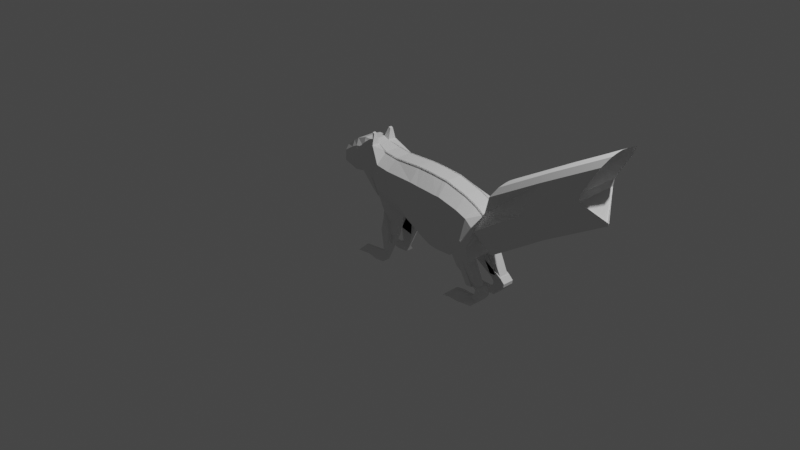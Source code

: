 # Source: Squirrel.blend  (saved by Blender 2.93.21; exported with 4.5.12 LTS)
import bpy
from mathutils import Matrix  # noqa: F401  (used for matrix-valued properties, if any)

bpy.ops.wm.read_factory_settings(use_empty=True)
scene = bpy.context.scene
scene.name = 'Scene'

# ---- collections
col_collection = bpy.data.collections.new('Collection'); scene.collection.children.link(col_collection)

# ---- world
world_world = bpy.data.worlds.new('World'); scene.world = world_world
world_world.use_nodes = True; world_world.node_tree.nodes.clear()
_N = world_world.node_tree.nodes; _L = world_world.node_tree.links
n0 = _N.new('ShaderNodeOutputWorld'); n0.name = 'World Output'; n0.location = (300, 300)
n1 = _N.new('ShaderNodeBackground'); n1.name = 'Background'; n1.location = (10, 300)
n1.inputs[0].default_value = (0.05088, 0.05088, 0.05088, 1.0)
_L.new(n1.outputs[0], n0.inputs[0])
n0.is_active_output = True
world_world.color = (0.05088, 0.05088, 0.05088)
world_world.use_sun_shadow = False
world_world.sun_shadow_jitter_overblur = 0.0

# ---- cameras
cam_camera = bpy.data.cameras.new('Camera')
cam_camera.clip_end = 100.0
cam_camera.ortho_scale = 7.314

# ---- lights
light_light = bpy.data.lights.new('Light', 'POINT')
light_light.transmission_factor = 0.0
light_light.energy = 1000.0
light_light.shadow_soft_size = 0.1
light_light.shadow_maximum_resolution = 0.006
light_light.use_absolute_resolution = True

# ---- meshes
me_plane = bpy.data.meshes.new('Plane')
me_plane.from_pydata([(0.9002, 0.0, 0.004798), (1.161, 0.0, 0.03214), (0.751, 0.0, 0.695), (1.227, 0.0, 0.5039), (0.5209, 0.0, 0.02189), (0.3716, 0.0, 0.7224), (0.1791, 0.0, 0.1313), (0.05722, 0.0, 0.7121), (-0.09773, 0.0, 0.1962), (-0.2196, 0.0, 0.777), (-0.2174, 0.0, 0.3192), (-0.3837, 0.0, 0.8044), (-0.2925, 0.0, 0.4286), (-0.493, 0.0, 0.7634), (-0.5079, 0.0, 0.4252), (-0.6468, 0.0, 0.6506), (-0.5694, 0.0, 0.4491), (-0.6707, 0.0, 0.5993), (1.031, 0.0, 0.01855), (0.9971, 0.0, 0.6262), (0.5604, 0.0, 0.7139), (0.7062, 0.0, -0.02421), (-0.09247, 0.0, 0.7327), (0.03283, 0.0, 0.1656), (-0.5533, 0.0, 0.7242), (-0.3628, 0.0, 0.4481), (0.8703, 0.0, -0.01983), (0.7015, 0.0, 0.6999), (1.099, 0.0, 0.0257), (1.128, 0.0, 0.5687), (-0.2818, 0.0, 0.8038), (-0.1495, 0.0, 0.263), (0.4601, 0.0, 0.7198), (0.6077, 0.0, -0.01339), (0.751, -0.08592, 0.695), (0.9002, -0.1616, 0.004798), (1.099, -0.2286, 0.0257), (1.161, -0.2286, 0.03214), (1.227, -0.08592, 0.5039), (0.9971, -0.08592, 0.6262), (0.3716, -0.08592, 0.7224), (0.5209, -0.1616, 0.02189), (0.4601, -0.08592, 0.7198), (0.8703, -0.1616, -0.01983), (0.05722, -0.08592, 0.7121), (0.1791, -0.1033, 0.1313), (-0.2196, -0.1534, 0.777), (-0.09773, -0.09503, 0.1962), (-0.09247, -0.08592, 0.7327), (0.03283, -0.2286, 0.1656), (-0.3837, -0.09648, 0.8044), (-0.2174, -0.1534, 0.3192), (-0.2818, -0.09648, 0.8038), (-0.1495, -0.1534, 0.263), (-0.493, -0.09648, 0.7634), (-0.2925, -0.1182, 0.4286), (-0.6468, -0.09648, 0.6506), (-0.5079, -0.1182, 0.4252), (-0.5533, -0.09648, 0.7242), (-0.3628, -0.1182, 0.4481), (-0.6707, -0.09648, 0.5993), (-0.5694, -0.0821, 0.4491), (1.031, -0.2286, 0.01855), (1.128, -0.08592, 0.5687), (0.7015, -0.08592, 0.6999), (0.5604, -0.08592, 0.7139), (0.6077, -0.1616, -0.01339), (0.7062, -0.1616, -0.02421), (-0.2818, -0.06301, 0.8038), (-0.2196, -0.06301, 0.777), (0.751, -0.1029, 0.695), (0.9971, -0.1029, 0.6262), (-0.493, -0.06301, 0.7634), (-0.3837, -0.06301, 0.8044), (-0.1495, -0.1029, 0.263), (-0.2174, -0.1029, 0.3192), (-0.09247, -0.1029, 0.7327), (0.05722, -0.1029, 0.7121), (-0.2925, -0.06301, 0.4286), (0.3716, -0.1029, 0.7224), (0.4601, -0.1029, 0.7198), (0.03283, -0.1029, 0.1656), (-0.09773, -0.1029, 0.1962), (0.5604, -0.1029, 0.7139), (0.9002, -0.1029, 0.004798), (0.8703, -0.1029, -0.01983), (-0.6468, -0.06301, 0.6506), (-0.5533, -0.06301, 0.7242), (0.6077, -0.1029, -0.01339), (0.5209, -0.1029, 0.02189), (-0.3628, -0.06301, 0.4481), (-0.5079, -0.06301, 0.4252), (-0.5694, -0.06301, 0.4491), (-0.6707, -0.06301, 0.5993), (0.1791, -0.1029, 0.1313), (0.7062, -0.1029, -0.02421), (0.7015, -0.1029, 0.6999), (1.031, -0.1029, 0.01855), (1.128, -0.1029, 0.5687), (1.099, -0.1029, 0.0257), (1.227, -0.1029, 0.5039), (1.161, -0.1029, 0.03214), (1.233, -0.2144, -0.2025), (1.281, -0.2144, -0.1975), (1.233, -0.117, -0.2025), (1.281, -0.117, -0.1975), (1.16, -0.2286, -0.2049), (1.228, -0.2286, -0.1978), (1.16, -0.1029, -0.2049), (1.228, -0.1029, -0.1978), (0.9265, -0.1563, -0.04178), (1.057, -0.2286, -0.02802), (0.9265, -0.1029, -0.04178), (1.057, -0.1029, -0.02802), (0.9584, -0.1563, -0.09574), (1.089, -0.2286, -0.08199), (0.9584, -0.1029, -0.09574), (1.089, -0.1029, -0.08199), (1.163, -0.1563, -0.2203), (1.294, -0.2286, -0.2066), (1.163, -0.1029, -0.2203), (1.294, -0.1029, -0.2066), (1.211, -0.1563, -0.267), (1.342, -0.2286, -0.2532), (1.211, -0.1029, -0.267), (1.342, -0.1029, -0.2532), (1.205, -0.1563, -0.3042), (1.336, -0.2286, -0.2905), (1.205, -0.1029, -0.3042), (1.336, -0.1029, -0.2905), (1.163, -0.1563, -0.3553), (1.294, -0.2286, -0.3416), (1.163, -0.1029, -0.3553), (1.294, -0.1029, -0.3416), (1.09, -0.2286, -0.4217), (1.221, -0.2286, -0.408), (1.09, -0.1029, -0.4217), (1.221, -0.1029, -0.408), (1.125, -0.1029, -0.3597), (1.125, -0.1563, -0.3597), (1.052, -0.1029, -0.4261), (1.052, -0.2286, -0.4261), (1.019, -0.1029, -0.3546), (1.019, -0.1563, -0.3546), (0.9464, -0.1029, -0.421), (0.9464, -0.2286, -0.421), (0.9295, -0.1029, -0.3682), (0.9295, -0.1563, -0.3682), (0.8565, -0.1029, -0.4346), (0.8565, -0.2286, -0.4346), (-0.003602, -0.2286, 0.01026), (0.1427, -0.1703, -0.02405), (-0.003602, -0.1029, 0.01026), (0.1427, -0.1029, -0.02405), (-0.05149, -0.1702, 0.02559), (0.07907, -0.2286, -0.005035), (0.07907, -0.1029, -0.005035), (-0.05149, -0.1029, 0.02559), (-0.01692, -0.2286, -0.04654), (0.1293, -0.1703, -0.08085), (-0.01692, -0.1029, -0.04654), (0.1293, -0.1029, -0.08085), (-0.06823, -0.1702, -0.1592), (0.07804, -0.1703, -0.1935), (-0.06823, -0.1029, -0.1592), (0.07804, -0.1029, -0.1935), (-0.06537, -0.1499, -0.3381), (0.01593, -0.1497, -0.3505), (-0.06537, -0.1238, -0.3381), (0.01593, -0.1234, -0.3505), (-0.06094, -0.1702, -0.1561), (0.06962, -0.2286, -0.1867), (0.06962, -0.1029, -0.1867), (-0.06094, -0.1029, -0.1561), (-0.1174, -0.208, -0.3985), (-0.01902, -0.208, -0.4216), (-0.1174, -0.1234, -0.3985), (-0.01902, -0.1234, -0.4216), (-0.2286, -0.208, -0.4081), (-0.1303, -0.208, -0.4312), (-0.2286, -0.1234, -0.4081), (-0.1303, -0.1234, -0.4312), (-0.3317, -0.1238, -0.3636), (-0.3317, -0.1499, -0.3636), (-0.3837, -0.1234, -0.4241), (-0.3837, -0.208, -0.4241), (-0.2253, -0.1242, 0.8924), (-0.2474, -0.1242, 0.9019), (-0.2474, -0.09218, 0.9019), (-0.2253, -0.09218, 0.8924), (1.216, 0.0, 0.4243), (-0.6536, 0.0, 0.574), (0.7762, -0.2286, 0.5785), (1.211, -0.2057, 0.3678), (0.3968, -0.2286, 0.6041), (0.07779, -0.2286, 0.6141), (-0.199, -0.1534, 0.679), (-0.3556, -0.1534, 0.7225), (-0.4592, -0.1534, 0.7069), (-0.6234, -0.1534, 0.6125), (-0.6536, -0.1173, 0.574), (1.003, -0.2286, 0.5237), (0.585, -0.2286, 0.5893), (-0.07132, -0.2286, 0.637), (-0.5211, -0.1534, 0.6776), (0.73, -0.2286, 0.5784), (1.123, -0.2286, 0.4771), (-0.2595, -0.1534, 0.7125), (0.485, -0.2286, 0.596), (1.216, -0.1029, 0.4243), (-0.6536, -0.06301, 0.574), (2.385, 0.0, 1.078), (2.396, 0.0, 1.158), (2.385, -0.2286, 1.078), (2.396, -0.2286, 1.158), (2.396, -0.1029, 1.158), (2.385, -0.1029, 1.078), (1.397, -0.1029, 0.7845), (1.397, 0.0, 0.7845), (1.397, -0.2187, 0.7845), (2.566, -0.2187, 1.439), (2.566, -0.1029, 1.439), (2.566, 0.0, 1.439), (1.332, 0.0, 0.2163), (1.358, -0.00228, 0.1755), (1.366, -0.1223, 0.1495), (2.501, 0.0, 0.8704), (2.527, 0.0, 0.8296), (2.54, -0.002527, 0.8602), (1.802, -0.2305, 0.833), (1.804, -0.2286, 0.7534), (1.972, -0.2206, 1.114), (1.92, 0.0, 0.5454), (1.946, -0.00228, 0.5046), (1.959, -0.1452, 0.5351), (1.444, -0.05926, 0.8911), (1.434, 0.0, 0.8883), (1.456, -0.1642, 0.8819), (2.031, -0.1662, 1.211), (2.625, -0.1643, 1.536), (2.614, -0.05926, 1.545), (2.603, 0.0, 1.542), (2.033, -0.05926, 1.22), (2.022, 0.0, 1.217), (-0.6293, 0.0, 0.5182), (0.821, -0.2324, 0.2913), (0.4416, -0.2324, 0.3125), (0.1109, -0.2324, 0.3737), (-0.1659, -0.1918, 0.4387), (-0.3035, -0.1918, 0.5232), (-0.3924, -0.1918, 0.572), (-0.5829, -0.1918, 0.5245), (-0.6293, -0.1557, 0.5182), (0.6283, -0.2324, 0.2816), (-0.03676, -0.267, 0.4025), (-0.4587, -0.1918, 0.5678), (0.7832, -0.2324, 0.2786), (-0.2219, -0.1918, 0.4894), (0.5292, -0.2324, 0.2904), (1.168, -0.1413, 0.2307), (1.168, 0.0, 0.2307), (1.166, -0.2559, 0.2033), (0.9984, -0.267, 0.2718), (1.092, -0.267, 0.2529), (-0.6293, -0.1014, 0.5182)], [], [(206, 193, 38, 63), (208, 42, 40, 194), (194, 40, 44, 195), (203, 48, 46, 196), (207, 52, 50, 197), (197, 50, 54, 198), (204, 58, 56, 199), (199, 56, 60, 200), (192, 201, 39, 34), (205, 64, 65, 202), (195, 44, 48, 203), (198, 54, 58, 204), (192, 34, 64, 205), (201, 206, 63, 39), (196, 46, 52, 207), (202, 65, 42, 208), (46, 69, 189, 186), (71, 70, 34, 39), (73, 72, 54, 50), (75, 74, 53, 51), (77, 76, 48, 44), (78, 75, 51, 55), (80, 79, 40, 42), (82, 81, 156, 157), (83, 80, 42, 65), (85, 84, 35, 43), (87, 86, 56, 58), (89, 88, 66, 41), (72, 87, 58, 54), (90, 78, 55, 59), (79, 77, 44, 40), (91, 90, 59, 57), (264, 92, 61, 252), (94, 89, 41, 45), (86, 93, 60, 56), (95, 85, 43, 67), (92, 91, 57, 61), (76, 69, 46, 48), (70, 96, 64, 34), (84, 97, 113, 112), (49, 81, 152, 150), (98, 71, 39, 63), (36, 62, 106, 107), (68, 73, 50, 52), (100, 98, 63, 38), (101, 37, 103, 105), (96, 83, 65, 64), (74, 82, 47, 53), (211, 216, 227, 226), (88, 95, 67, 66), (33, 21, 95, 88), (100, 38, 219, 217), (31, 8, 82, 74), (27, 20, 83, 96), (28, 1, 101, 99), (3, 29, 98, 100), (30, 11, 73, 68), (18, 28, 99, 97), (29, 19, 71, 98), (23, 6, 94, 81), (0, 18, 97, 84), (2, 27, 96, 70), (22, 9, 69, 76), (16, 14, 91, 92), (21, 26, 85, 95), (15, 17, 93, 86), (6, 4, 89, 94), (244, 16, 92, 264), (14, 25, 90, 91), (5, 7, 77, 79), (25, 12, 78, 90), (13, 24, 87, 72), (4, 33, 88, 89), (24, 15, 86, 87), (26, 0, 84, 85), (20, 32, 80, 83), (8, 23, 81, 82), (32, 5, 79, 80), (12, 10, 75, 78), (7, 22, 76, 77), (10, 31, 74, 75), (11, 13, 72, 73), (19, 2, 70, 71), (9, 30, 68, 69), (104, 105, 103, 102), (36, 99, 104, 102), (37, 36, 102, 103), (99, 101, 105, 104), (108, 109, 107, 106), (99, 36, 107, 109), (97, 99, 109, 108), (62, 97, 108, 106), (113, 111, 115, 117), (62, 35, 110, 111), (97, 62, 111, 113), (35, 84, 112, 110), (116, 117, 121, 120), (111, 110, 114, 115), (112, 113, 117, 116), (110, 112, 116, 114), (120, 121, 125, 124), (114, 116, 120, 118), (117, 115, 119, 121), (115, 114, 118, 119), (125, 123, 127, 129), (118, 120, 124, 122), (121, 119, 123, 125), (119, 118, 122, 123), (128, 129, 133, 132), (123, 122, 126, 127), (124, 125, 129, 128), (122, 124, 128, 126), (134, 130, 139, 141), (126, 128, 132, 130), (129, 127, 131, 133), (127, 126, 130, 131), (136, 137, 135, 134), (133, 131, 135, 137), (131, 130, 134, 135), (132, 133, 137, 136), (141, 139, 143, 145), (136, 134, 141, 140), (130, 132, 138, 139), (132, 136, 140, 138), (142, 144, 148, 146), (140, 141, 145, 144), (138, 140, 144, 142), (139, 138, 142, 143), (147, 146, 148, 149), (143, 142, 146, 147), (145, 143, 147, 149), (144, 145, 149, 148), (152, 153, 161, 160), (81, 94, 153, 152), (45, 49, 150, 151), (94, 45, 151, 153), (156, 155, 171, 172), (47, 82, 157, 154), (81, 49, 155, 156), (49, 47, 154, 155), (161, 159, 163, 165), (150, 152, 160, 158), (153, 151, 159, 161), (151, 150, 158, 159), (164, 165, 169, 168), (159, 158, 162, 163), (160, 161, 165, 164), (158, 160, 164, 162), (168, 169, 177, 176), (162, 164, 168, 166), (165, 163, 167, 169), (163, 162, 166, 167), (173, 172, 171, 170), (154, 157, 173, 170), (155, 154, 170, 171), (157, 156, 172, 173), (177, 175, 179, 181), (166, 168, 182, 183), (169, 167, 175, 177), (167, 166, 174, 175), (180, 181, 179, 178), (175, 174, 178, 179), (176, 177, 181, 180), (174, 176, 180, 178), (183, 182, 184, 185), (168, 176, 184, 182), (176, 174, 185, 184), (174, 166, 183, 185), (189, 188, 187, 186), (69, 68, 188, 189), (68, 52, 187, 188), (52, 46, 186, 187), (17, 191, 210, 93), (260, 190, 209, 259), (259, 209, 193, 261), (93, 210, 200, 60), (253, 202, 208, 258), (248, 196, 207, 257), (262, 263, 206, 201), (245, 192, 205, 256), (250, 198, 204, 255), (247, 195, 203, 254), (256, 205, 202, 253), (245, 262, 201, 192), (251, 199, 200, 252), (255, 204, 199, 251), (249, 197, 198, 250), (257, 207, 197, 249), (254, 203, 196, 248), (246, 194, 195, 247), (258, 208, 194, 246), (263, 261, 193, 206), (216, 215, 214, 213), (211, 212, 215, 216), (215, 212, 222, 221), (229, 230, 213, 214), (230, 193, 225, 234), (217, 219, 237, 235), (221, 222, 241, 240), (229, 214, 220, 231), (214, 215, 221, 220), (3, 100, 217, 218), (233, 232, 226, 227), (234, 233, 227, 228), (209, 190, 223, 224), (216, 213, 228, 227), (193, 209, 224, 225), (225, 224, 233, 234), (224, 223, 232, 233), (38, 229, 231, 219), (231, 220, 239, 238), (219, 231, 238, 237), (213, 230, 234, 228), (38, 193, 230, 229), (242, 238, 239, 240), (243, 242, 240, 241), (236, 235, 242, 243), (235, 237, 238, 242), (218, 217, 235, 236), (220, 221, 240, 239), (36, 37, 261, 263), (66, 258, 246, 41), (41, 246, 247, 45), (49, 254, 248, 47), (53, 257, 249, 51), (51, 249, 250, 55), (59, 255, 251, 57), (57, 251, 252, 61), (35, 62, 262, 245), (43, 256, 253, 67), (45, 247, 254, 49), (55, 250, 255, 59), (35, 245, 256, 43), (62, 36, 263, 262), (47, 248, 257, 53), (67, 253, 258, 66), (101, 259, 261, 37), (1, 260, 259, 101), (191, 244, 264, 210), (210, 264, 252, 200)])
_uv = me_plane.uv_layers.new(name='UVMap')
_uv.uv.foreach_set('vector', [0.7645, 0.8312, 1.0, 0.8312, 1.0, 1.0, 0.7645, 1.0, 0.0, 0.8312, 0.0, 1.0, 0.0, 1.0, 0.0, 0.8312, 0.0, 0.8312, 0.0, 1.0, 0.0, 1.0, 0.0, 0.8312, 0.0, 0.8312, 0.0, 1.0, 0.0, 1.0, 0.0, 0.8312, 0.0, 0.8312, 0.0, 1.0, 0.0, 1.0, 0.0, 0.8312, 0.0, 0.8312, 0.0, 1.0, 0.0, 1.0, 0.0, 0.8312, 0.0, 0.8312, 0.0, 1.0, 0.0, 1.0, 0.0, 0.8312, 0.0, 0.8312, 0.0, 1.0, 0.0, 1.0, 0.0, 0.8312, 0.0, 0.8312, 0.503, 0.8312, 0.503, 1.0, 0.0, 1.0, 0.0, 0.8312, 0.0, 1.0, 0.0, 1.0, 0.0, 0.8312, 0.0, 0.8312, 0.0, 1.0, 0.0, 1.0, 0.0, 0.8312, 0.0, 0.8312, 0.0, 1.0, 0.0, 1.0, 0.0, 0.8312, 0.0, 0.8312, 0.0, 1.0, 0.0, 1.0, 0.0, 0.8312, 0.503, 0.8312, 0.7645, 0.8312, 0.7645, 1.0, 0.503, 1.0, 0.0, 0.8312, 0.0, 1.0, 0.0, 1.0, 0.0, 0.8312, 0.0, 0.8312, 0.0, 1.0, 0.0, 1.0, 0.0, 0.8312, 0.0, 1.0, 0.0, 1.0, 0.0, 1.0, 0.0, 1.0, 0.503, 1.0, 0.0, 1.0, 0.0, 1.0, 0.503, 1.0, 0.0, 1.0, 0.0, 1.0, 0.0, 1.0, 0.0, 1.0, 0.0, 0.0, 0.0, 0.0, 0.0, 0.0, 0.0, 0.0, 0.0, 1.0, 0.0, 1.0, 0.0, 1.0, 0.0, 1.0, 0.0, 0.0, 0.0, 0.0, 0.0, 0.0, 0.0, 0.0, 0.0, 1.0, 0.0, 1.0, 0.0, 1.0, 0.0, 1.0, 0.0, 0.0, 0.0, 0.0, 0.0, 0.0, 0.0, 0.0, 0.0, 1.0, 0.0, 1.0, 0.0, 1.0, 0.0, 1.0, 0.0, 0.0, 0.0, 0.0, 0.0, 0.0, 0.0, 0.0, 0.0, 1.0, 0.0, 1.0, 0.0, 1.0, 0.0, 1.0, 0.0, 0.0, 0.0, 0.0, 0.0, 0.0, 0.0, 0.0, 0.0, 1.0, 0.0, 1.0, 0.0, 1.0, 0.0, 1.0, 0.0, 0.0, 0.0, 0.0, 0.0, 0.0, 0.0, 0.0, 0.0, 1.0, 0.0, 1.0, 0.0, 1.0, 0.0, 1.0, 0.0, 0.0, 0.0, 0.0, 0.0, 0.0, 0.0, 0.0, 0.0, 0.4027, 0.0, 0.0, 0.0, 0.0, 0.0, 0.4027, 0.0, 0.0, 0.0, 0.0, 0.0, 0.0, 0.0, 0.0, 0.0, 1.0, 0.0, 1.0, 0.0, 1.0, 0.0, 1.0, 0.0, 0.0, 0.0, 0.0, 0.0, 0.0, 0.0, 0.0, 0.0, 0.0, 0.0, 0.0, 0.0, 0.0, 0.0, 0.0, 0.0, 1.0, 0.0, 1.0, 0.0, 1.0, 0.0, 1.0, 0.0, 1.0, 0.0, 1.0, 0.0, 1.0, 0.0, 1.0, 0.0, 0.0, 0.503, 0.0, 0.503, 0.0, 0.0, 0.0, 0.0, 0.0, 0.0, 0.0, 0.0, 0.0, 0.0, 0.0, 0.7645, 1.0, 0.503, 1.0, 0.503, 1.0, 0.7645, 1.0, 0.7645, 0.0, 0.503, 0.0, 0.503, 0.0, 0.7645, 0.0, 0.0, 1.0, 0.0, 1.0, 0.0, 1.0, 0.0, 1.0, 1.0, 1.0, 0.7645, 1.0, 0.7645, 1.0, 1.0, 1.0, 1.0, 0.0, 1.0, 0.0, 1.0, 0.0, 1.0, 0.0, 0.0, 1.0, 0.0, 1.0, 0.0, 1.0, 0.0, 1.0, 0.0, 0.0, 0.0, 0.0, 0.0, 0.0, 0.0, 0.0, 1.0, 0.8312, 1.0, 0.8312, 1.0, 0.8312, 1.0, 0.8312, 0.0, 0.0, 0.0, 0.0, 0.0, 0.0, 0.0, 0.0, 0.0, 0.0, 0.0, 0.0, 0.0, 0.0, 0.0, 0.0, 1.0, 1.0, 1.0, 1.0, 1.0, 1.0, 1.0, 1.0, 0.0, 0.0, 0.0, 0.0, 0.0, 0.0, 0.0, 0.0, 0.0, 1.0, 0.0, 1.0, 0.0, 1.0, 0.0, 1.0, 0.7645, 0.0, 1.0, 0.0, 1.0, 0.0, 0.7645, 0.0, 1.0, 1.0, 0.7645, 1.0, 0.7645, 1.0, 1.0, 1.0, 0.0, 1.0, 0.0, 1.0, 0.0, 1.0, 0.0, 1.0, 0.503, 0.0, 0.7645, 0.0, 0.7645, 0.0, 0.503, 0.0, 0.7645, 1.0, 0.503, 1.0, 0.503, 1.0, 0.7645, 1.0, 0.0, 0.0, 0.0, 0.0, 0.0, 0.0, 0.0, 0.0, 0.0, 0.0, 0.503, 0.0, 0.503, 0.0, 0.0, 0.0, 0.0, 1.0, 0.0, 1.0, 0.0, 1.0, 0.0, 1.0, 0.0, 1.0, 0.0, 1.0, 0.0, 1.0, 0.0, 1.0, 0.0, 0.0, 0.0, 0.0, 0.0, 0.0, 0.0, 0.0, 0.0, 0.0, 0.0, 0.0, 0.0, 0.0, 0.0, 0.0, 0.0, 1.0, 0.0, 1.0, 0.0, 1.0, 0.0, 1.0, 0.0, 0.0, 0.0, 0.0, 0.0, 0.0, 0.0, 0.0, 0.0, 0.4027, 0.0, 0.0, 0.0, 0.0, 0.0, 0.4027, 0.0, 0.0, 0.0, 0.0, 0.0, 0.0, 0.0, 0.0, 0.0, 1.0, 0.0, 1.0, 0.0, 1.0, 0.0, 1.0, 0.0, 0.0, 0.0, 0.0, 0.0, 0.0, 0.0, 0.0, 0.0, 1.0, 0.0, 1.0, 0.0, 1.0, 0.0, 1.0, 0.0, 0.0, 0.0, 0.0, 0.0, 0.0, 0.0, 0.0, 0.0, 1.0, 0.0, 1.0, 0.0, 1.0, 0.0, 1.0, 0.0, 0.0, 0.0, 0.0, 0.0, 0.0, 0.0, 0.0, 0.0, 1.0, 0.0, 1.0, 0.0, 1.0, 0.0, 1.0, 0.0, 0.0, 0.0, 0.0, 0.0, 0.0, 0.0, 0.0, 0.0, 1.0, 0.0, 1.0, 0.0, 1.0, 0.0, 1.0, 0.0, 0.0, 0.0, 0.0, 0.0, 0.0, 0.0, 0.0, 0.0, 1.0, 0.0, 1.0, 0.0, 1.0, 0.0, 1.0, 0.0, 0.0, 0.0, 0.0, 0.0, 0.0, 0.0, 0.0, 0.0, 1.0, 0.0, 1.0, 0.0, 1.0, 0.0, 1.0, 0.503, 1.0, 0.0, 1.0, 0.0, 1.0, 0.503, 1.0, 0.0, 1.0, 0.0, 1.0, 0.0, 1.0, 0.0, 1.0, 0.7645, 0.0, 1.0, 0.0, 1.0, 0.0, 0.7645, 0.0, 0.7645, 0.0, 0.7645, 0.0, 0.7645, 0.0, 0.7645, 0.0, 1.0, 0.0, 0.7645, 0.0, 0.7645, 0.0, 1.0, 0.0, 0.7645, 0.0, 1.0, 0.0, 1.0, 0.0, 0.7645, 0.0, 0.503, 0.0, 0.7645, 0.0, 0.7645, 0.0, 0.503, 0.0, 0.7645, 0.0, 0.7645, 0.0, 0.7645, 0.0, 0.7645, 0.0, 0.503, 0.0, 0.7645, 0.0, 0.7645, 0.0, 0.503, 0.0, 0.503, 0.0, 0.503, 0.0, 0.503, 0.0, 0.503, 0.0, 0.503, 0.0, 0.503, 0.0, 0.503, 0.0, 0.503, 0.0, 0.503, 0.0, 0.0, 0.0, 0.0, 0.0, 0.503, 0.0, 0.503, 0.0, 0.503, 0.0, 0.503, 0.0, 0.503, 0.0, 0.0, 0.0, 0.0, 0.0, 0.0, 0.0, 0.0, 0.0, 0.0, 0.0, 0.503, 0.0, 0.503, 0.0, 0.0, 0.0, 0.503, 0.0, 0.0, 0.0, 0.0, 0.0, 0.503, 0.0, 0.0, 0.0, 0.503, 0.0, 0.503, 0.0, 0.0, 0.0, 0.0, 0.0, 0.0, 0.0, 0.0, 0.0, 0.0, 0.0, 0.0, 0.0, 0.503, 0.0, 0.503, 0.0, 0.0, 0.0, 0.0, 0.0, 0.0, 0.0, 0.0, 0.0, 0.0, 0.0, 0.503, 0.0, 0.503, 0.0, 0.503, 0.0, 0.503, 0.0, 0.503, 0.0, 0.0, 0.0, 0.0, 0.0, 0.503, 0.0, 0.503, 0.0, 0.503, 0.0, 0.503, 0.0, 0.503, 0.0, 0.0, 0.0, 0.0, 0.0, 0.0, 0.0, 0.0, 0.0, 0.503, 0.0, 0.503, 0.0, 0.503, 0.0, 0.503, 0.0, 0.503, 0.0, 0.0, 0.0, 0.0, 0.0, 0.503, 0.0, 0.0, 0.0, 0.503, 0.0, 0.503, 0.0, 0.0, 0.0, 0.503, 0.0, 0.0, 0.0, 0.0, 0.0, 0.503, 0.0, 0.0, 0.0, 0.503, 0.0, 0.503, 0.0, 0.0, 0.0, 0.0, 0.0, 0.0, 0.0, 0.0, 0.0, 0.0, 0.0, 0.0, 0.0, 0.0, 0.0, 0.0, 0.0, 0.0, 0.0, 0.0, 0.0, 0.0, 0.0, 0.0, 0.0, 0.0, 0.0, 0.503, 0.0, 0.503, 0.0, 0.503, 0.0, 0.503, 0.0, 0.503, 0.0, 0.0, 0.0, 0.0, 0.0, 0.503, 0.0, 0.0, 0.0, 0.503, 0.0, 0.503, 0.0, 0.0, 0.0, 0.503, 0.0, 0.503, 0.0, 0.503, 0.0, 0.503, 0.0, 0.503, 0.0, 0.0, 0.0, 0.0, 0.0, 0.503, 0.0, 0.0, 0.0, 0.503, 0.0, 0.503, 0.0, 0.0, 0.0, 0.0, 0.0, 0.0, 0.0, 0.0, 0.0, 0.0, 0.0, 0.0, 0.0, 0.0, 0.0, 0.0, 0.0, 0.0, 0.0, 0.0, 0.0, 0.0, 0.0, 0.0, 0.0, 0.0, 0.0, 0.0, 0.0, 0.0, 0.0, 0.0, 0.0, 0.0, 0.0, 0.0, 0.0, 0.0, 0.0, 0.0, 0.0, 0.0, 0.0, 0.0, 0.0, 0.0, 0.0, 0.0, 0.0, 0.0, 0.0, 0.0, 0.0, 0.0, 0.0, 0.0, 0.0, 0.0, 0.0, 0.0, 0.0, 0.0, 0.0, 0.0, 0.0, 0.0, 0.0, 0.0, 0.0, 0.0, 0.0, 0.0, 0.0, 0.0, 0.0, 0.0, 0.0, 0.0, 0.0, 0.0, 0.0, 0.0, 0.0, 0.0, 0.0, 0.0, 0.0, 0.0, 0.0, 0.0, 0.0, 0.0, 0.0, 0.0, 0.0, 0.0, 0.0, 0.0, 0.0, 0.0, 0.0, 0.0, 0.0, 0.0, 0.0, 0.0, 0.0, 0.0, 0.0, 0.0, 0.0, 0.0, 0.0, 0.0, 0.0, 0.0, 0.0, 0.0, 0.0, 0.0, 0.0, 0.0, 0.0, 0.0, 0.0, 0.0, 0.0, 0.0, 0.0, 0.0, 0.0, 0.0, 0.0, 0.0, 0.0, 0.0, 0.0, 0.0, 0.0, 0.0, 0.0, 0.0, 0.0, 0.0, 0.0, 0.0, 0.0, 0.0, 0.0, 0.0, 0.0, 0.0, 0.0, 0.0, 0.0, 0.0, 0.0, 0.0, 0.0, 0.0, 0.0, 0.0, 0.0, 0.0, 0.0, 0.0, 0.0, 0.0, 0.0, 0.0, 0.0, 0.0, 0.0, 0.0, 0.0, 0.0, 0.0, 0.0, 0.0, 0.0, 0.0, 0.0, 0.0, 0.0, 0.0, 0.0, 0.0, 0.0, 0.0, 0.0, 0.0, 0.0, 0.0, 0.0, 0.0, 0.0, 0.0, 0.0, 0.0, 0.0, 0.0, 0.0, 0.0, 0.0, 0.0, 0.0, 0.0, 0.0, 0.0, 0.0, 0.0, 0.0, 0.0, 0.0, 0.0, 0.0, 0.0, 0.0, 0.0, 0.0, 0.0, 0.0, 0.0, 0.0, 0.0, 0.0, 0.0, 0.0, 0.0, 0.0, 0.0, 0.0, 0.0, 0.0, 0.0, 0.0, 0.0, 0.0, 0.0, 0.0, 0.0, 0.0, 0.0, 0.0, 0.0, 0.0, 0.0, 0.0, 0.0, 0.0, 0.0, 0.0, 0.0, 0.0, 0.0, 0.0, 0.0, 0.0, 0.0, 0.0, 0.0, 0.0, 0.0, 0.0, 0.0, 0.0, 0.0, 0.0, 0.0, 0.0, 0.0, 0.0, 0.0, 0.0, 0.0, 0.0, 0.0, 0.0, 0.0, 0.0, 0.0, 0.0, 0.0, 0.0, 0.0, 0.0, 0.0, 0.0, 0.0, 0.0, 0.0, 0.0, 0.0, 0.0, 0.0, 0.0, 0.0, 0.0, 0.0, 0.0, 0.0, 0.0, 0.0, 0.0, 0.0, 0.0, 0.0, 0.0, 0.0, 0.0, 0.0, 0.0, 0.0, 0.0, 0.0, 0.0, 0.0, 0.0, 0.0, 0.0, 0.0, 0.0, 0.0, 0.0, 0.0, 0.0, 0.0, 0.0, 0.0, 0.0, 0.0, 0.0, 0.0, 0.0, 0.0, 0.0, 0.0, 0.0, 0.0, 0.0, 0.0, 0.0, 0.0, 0.0, 0.0, 0.0, 0.0, 0.0, 0.0, 0.0, 0.0, 0.0, 0.0, 0.0, 0.0, 0.0, 0.0, 0.0, 0.0, 0.0, 0.0, 0.0, 0.0, 0.0, 0.0, 0.0, 0.0, 0.0, 0.0, 0.0, 0.0, 0.0, 0.0, 0.0, 0.0, 0.0, 0.0, 0.0, 0.0, 0.0, 0.0, 0.0, 0.0, 0.0, 0.0, 0.0, 0.0, 0.0, 1.0, 0.0, 1.0, 0.0, 1.0, 0.0, 1.0, 0.0, 1.0, 0.0, 1.0, 0.0, 1.0, 0.0, 1.0, 0.0, 1.0, 0.0, 1.0, 0.0, 1.0, 0.0, 1.0, 0.0, 1.0, 0.0, 1.0, 0.0, 1.0, 0.0, 1.0, 0.0, 1.0, 0.0, 0.8312, 0.0, 0.8312, 0.0, 1.0, 1.0, 0.4027, 1.0, 0.8312, 1.0, 0.8312, 1.0, 0.4027, 1.0, 0.4027, 1.0, 0.8312, 1.0, 0.8312, 1.0, 0.4027, 0.0, 1.0, 0.0, 0.8312, 0.0, 0.8312, 0.0, 1.0, 0.0, 0.4027, 0.0, 0.8312, 0.0, 0.8312, 0.0, 0.4027, 0.0, 0.4027, 0.0, 0.8312, 0.0, 0.8312, 0.0, 0.4027, 0.503, 0.4027, 0.7645, 0.4027, 0.7645, 0.8312, 0.503, 0.8312, 0.0, 0.4027, 0.0, 0.8312, 0.0, 0.8312, 0.0, 0.4027, 0.0, 0.4027, 0.0, 0.8312, 0.0, 0.8312, 0.0, 0.4027, 0.0, 0.4027, 0.0, 0.8312, 0.0, 0.8312, 0.0, 0.4027, 0.0, 0.4027, 0.0, 0.8312, 0.0, 0.8312, 0.0, 0.4027, 0.0, 0.4027, 0.503, 0.4027, 0.503, 0.8312, 0.0, 0.8312, 0.0, 0.4027, 0.0, 0.8312, 0.0, 0.8312, 0.0, 0.4027, 0.0, 0.4027, 0.0, 0.8312, 0.0, 0.8312, 0.0, 0.4027, 0.0, 0.4027, 0.0, 0.8312, 0.0, 0.8312, 0.0, 0.4027, 0.0, 0.4027, 0.0, 0.8312, 0.0, 0.8312, 0.0, 0.4027, 0.0, 0.4027, 0.0, 0.8312, 0.0, 0.8312, 0.0, 0.4027, 0.0, 0.4027, 0.0, 0.8312, 0.0, 0.8312, 0.0, 0.4027, 0.0, 0.4027, 0.0, 0.8312, 0.0, 0.8312, 0.0, 0.4027, 0.7645, 0.4027, 1.0, 0.4027, 1.0, 0.8312, 0.7645, 0.8312, 1.0, 0.8312, 1.0, 1.0, 1.0, 1.0, 1.0, 0.8312, 1.0, 0.8312, 1.0, 1.0, 1.0, 1.0, 1.0, 0.8312, 1.0, 1.0, 1.0, 1.0, 1.0, 1.0, 1.0, 1.0, 1.0, 1.0, 1.0, 0.8312, 1.0, 0.8312, 1.0, 1.0, 1.0, 0.8312, 1.0, 0.8312, 1.0, 0.8312, 1.0, 0.8312, 1.0, 1.0, 1.0, 1.0, 1.0, 1.0, 1.0, 1.0, 1.0, 1.0, 1.0, 1.0, 1.0, 1.0, 1.0, 1.0, 1.0, 1.0, 1.0, 1.0, 1.0, 1.0, 1.0, 1.0, 1.0, 1.0, 1.0, 1.0, 1.0, 1.0, 1.0, 1.0, 1.0, 1.0, 1.0, 1.0, 1.0, 1.0, 1.0, 1.0, 1.0, 0.8312, 1.0, 0.8312, 1.0, 0.8312, 1.0, 0.8312, 1.0, 0.8312, 1.0, 0.8312, 1.0, 0.8312, 1.0, 0.8312, 1.0, 0.8312, 1.0, 0.8312, 1.0, 0.8312, 1.0, 0.8312, 1.0, 0.8312, 1.0, 0.8312, 1.0, 0.8312, 1.0, 0.8312, 1.0, 0.8312, 1.0, 0.8312, 1.0, 0.8312, 1.0, 0.8312, 1.0, 0.8312, 1.0, 0.8312, 1.0, 0.8312, 1.0, 0.8312, 1.0, 0.8312, 1.0, 0.8312, 1.0, 0.8312, 1.0, 0.8312, 1.0, 1.0, 1.0, 1.0, 1.0, 1.0, 1.0, 1.0, 1.0, 1.0, 1.0, 1.0, 1.0, 1.0, 1.0, 1.0, 1.0, 1.0, 1.0, 1.0, 1.0, 1.0, 1.0, 1.0, 1.0, 0.8312, 1.0, 0.8312, 1.0, 0.8312, 1.0, 0.8312, 1.0, 1.0, 1.0, 0.8312, 1.0, 0.8312, 1.0, 1.0, 1.0, 1.0, 1.0, 1.0, 1.0, 1.0, 1.0, 1.0, 1.0, 1.0, 1.0, 1.0, 1.0, 1.0, 1.0, 1.0, 1.0, 1.0, 1.0, 1.0, 1.0, 1.0, 1.0, 1.0, 1.0, 1.0, 1.0, 1.0, 1.0, 1.0, 1.0, 1.0, 1.0, 1.0, 1.0, 1.0, 1.0, 1.0, 1.0, 1.0, 1.0, 1.0, 1.0, 1.0, 1.0, 1.0, 1.0, 1.0, 0.7645, 0.0, 1.0, 0.0, 1.0, 0.4027, 0.7645, 0.4027, 0.0, 0.0, 0.0, 0.4027, 0.0, 0.4027, 0.0, 0.0, 0.0, 0.0, 0.0, 0.4027, 0.0, 0.4027, 0.0, 0.0, 0.0, 0.0, 0.0, 0.4027, 0.0, 0.4027, 0.0, 0.0, 0.0, 0.0, 0.0, 0.4027, 0.0, 0.4027, 0.0, 0.0, 0.0, 0.0, 0.0, 0.4027, 0.0, 0.4027, 0.0, 0.0, 0.0, 0.0, 0.0, 0.4027, 0.0, 0.4027, 0.0, 0.0, 0.0, 0.0, 0.0, 0.4027, 0.0, 0.4027, 0.0, 0.0, 0.0, 0.0, 0.503, 0.0, 0.503, 0.4027, 0.0, 0.4027, 0.0, 0.0, 0.0, 0.4027, 0.0, 0.4027, 0.0, 0.0, 0.0, 0.0, 0.0, 0.4027, 0.0, 0.4027, 0.0, 0.0, 0.0, 0.0, 0.0, 0.4027, 0.0, 0.4027, 0.0, 0.0, 0.0, 0.0, 0.0, 0.4027, 0.0, 0.4027, 0.0, 0.0, 0.503, 0.0, 0.7645, 0.0, 0.7645, 0.4027, 0.503, 0.4027, 0.0, 0.0, 0.0, 0.4027, 0.0, 0.4027, 0.0, 0.0, 0.0, 0.0, 0.0, 0.4027, 0.0, 0.4027, 0.0, 0.0, 1.0, 0.0, 1.0, 0.4027, 1.0, 0.4027, 1.0, 0.0, 1.0, 0.0, 1.0, 0.4027, 1.0, 0.4027, 1.0, 0.0, 0.0, 0.8312, 0.0, 0.4027, 0.0, 0.4027, 0.0, 0.8312, 0.0, 0.8312, 0.0, 0.4027, 0.0, 0.4027, 0.0, 0.8312])
me_plane.use_remesh_fix_poles = True
me_plane.use_remesh_preserve_attributes = False
me_plane.update()

# ---- objects
ob_light = bpy.data.objects.new('Light', light_light)
ob_camera = bpy.data.objects.new('Camera', cam_camera)
ob_empty = bpy.data.objects.new('Empty', None)
ob_plane = bpy.data.objects.new('Plane', me_plane)
ob_empty_001 = bpy.data.objects.new('Empty.001', None)

# ---- transforms, parenting, visibility, modifiers, constraints
ob_light.location = (4.076, 1.005, 5.904)
ob_light.rotation_euler = (0.6503, 0.05522, 1.866)
ob_light.lock_rotations_4d = False
ob_light.empty_display_type = 'ARROWS'
ob_light.color = (0.0, 0.0, 0.0, 0.0)
ob_light.lineart.crease_threshold = 0.0
ob_camera.location = (7.359, -6.926, 4.958)
ob_camera.rotation_euler = (1.109, 0.0, 0.8149)
ob_camera.lock_rotations_4d = False
ob_camera.empty_display_type = 'ARROWS'
ob_camera.color = (0.0, 0.0, 0.0, 0.0)
ob_camera.display_type = 'WIRE'
ob_camera.lineart.crease_threshold = 0.0
ob_empty.location = (0.5317, 0.0, 0.0)
ob_empty.rotation_euler = (1.571, 0.0, 0.0)
ob_empty.empty_display_type = 'IMAGE'
ob_empty.empty_display_size = 5.0
ob_empty.empty_image_depth = 'BACK'
ob_empty.empty_image_side = 'FRONT'
ob_plane.location = (0.0, 0.0, 0.0)
_m = ob_plane.modifiers.new('Mirror', 'MIRROR')
_m.use_axis = (False, True, False)
_m.use_clip = True
ob_empty_001.location = (-0.7437, -1.791, 0.0)
ob_empty_001.rotation_euler = (1.571, -0.0, -1.571)
ob_empty_001.empty_display_type = 'IMAGE'
ob_empty_001.empty_display_size = 5.0
ob_empty_001.empty_image_depth = 'BACK'
ob_empty_001.empty_image_side = 'FRONT'

# ---- collection membership
col_collection.objects.link(ob_light)
col_collection.objects.link(ob_camera)
col_collection.objects.link(ob_empty)
col_collection.objects.link(ob_plane)
col_collection.objects.link(ob_empty_001)

# ---- scene / render settings (as saved in the file)
scene.camera = ob_camera
scene.frame_start = 1; scene.frame_end = 250; scene.frame_set(1)
scene.render.engine = 'BLENDER_EEVEE_NEXT'
scene.cycles.use_denoising = False
scene.cycles.samples = 128
scene.cycles.sampling_pattern = 'TABULATED_SOBOL'
scene.cycles.use_adaptive_sampling = False
scene.cycles.use_light_tree = False
scene.view_settings.view_transform = 'Filmic'
bpy.context.view_layer.update()
